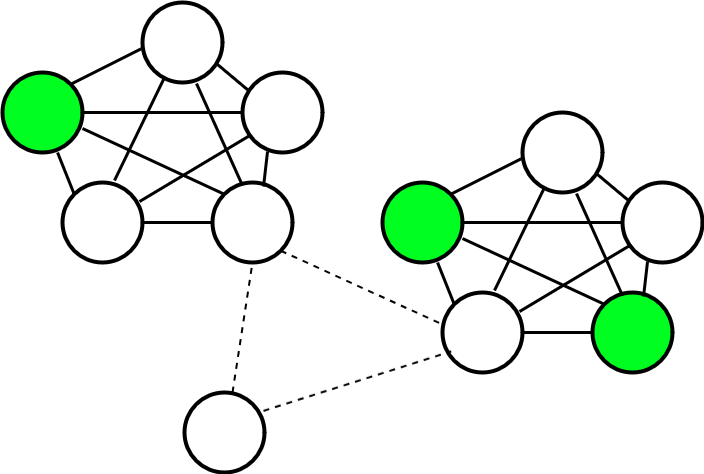

The diagram above was exported from draw.io. Its source (the exported page's mxGraphModel, read from the mxfile embedded in the PNG):
<mxGraphModel dx="889" dy="1076" grid="1" gridSize="10" guides="1" tooltips="1" connect="1" arrows="1" fold="1" page="1" pageScale="1" pageWidth="850" pageHeight="1100" math="0" shadow="0">
  <root>
    <mxCell id="0" />
    <mxCell id="1" parent="0" />
    <mxCell id="tMh4jxYQOtz1AYWsct6w-34" value="" style="ellipse;whiteSpace=wrap;html=1;aspect=fixed;strokeWidth=4;fillColor=#00FF21;" vertex="1" parent="1">
      <mxGeometry x="680" y="750" width="80" height="80" as="geometry" />
    </mxCell>
    <mxCell id="tMh4jxYQOtz1AYWsct6w-35" value="" style="ellipse;whiteSpace=wrap;html=1;aspect=fixed;strokeWidth=4;fillColor=light-dark(#00FF21,#6E3E00);" vertex="1" parent="1">
      <mxGeometry x="470" y="640" width="80" height="80" as="geometry" />
    </mxCell>
    <mxCell id="tMh4jxYQOtz1AYWsct6w-36" value="" style="ellipse;whiteSpace=wrap;html=1;aspect=fixed;strokeWidth=4;fillStyle=solid;" vertex="1" parent="1">
      <mxGeometry x="530" y="750" width="80" height="80" as="geometry" />
    </mxCell>
    <mxCell id="tMh4jxYQOtz1AYWsct6w-37" value="" style="ellipse;whiteSpace=wrap;html=1;aspect=fixed;strokeWidth=4;fillStyle=solid;" vertex="1" parent="1">
      <mxGeometry x="610" y="570" width="80" height="80" as="geometry" />
    </mxCell>
    <mxCell id="tMh4jxYQOtz1AYWsct6w-38" value="" style="ellipse;whiteSpace=wrap;html=1;aspect=fixed;strokeWidth=4;fillStyle=solid;" vertex="1" parent="1">
      <mxGeometry x="710" y="640" width="80" height="80" as="geometry" />
    </mxCell>
    <mxCell id="tMh4jxYQOtz1AYWsct6w-39" value="" style="endArrow=none;html=1;rounded=0;strokeWidth=3;exitX=0.65;exitY=-0.025;exitDx=0;exitDy=0;entryX=0.275;entryY=0.938;entryDx=0;entryDy=0;entryPerimeter=0;exitPerimeter=0;" edge="1" parent="1" source="tMh4jxYQOtz1AYWsct6w-36" target="tMh4jxYQOtz1AYWsct6w-37">
      <mxGeometry width="50" height="50" relative="1" as="geometry">
        <mxPoint x="610" y="729.5" as="sourcePoint" />
        <mxPoint x="710" y="729.5" as="targetPoint" />
      </mxGeometry>
    </mxCell>
    <mxCell id="tMh4jxYQOtz1AYWsct6w-40" value="" style="endArrow=none;html=1;rounded=0;strokeWidth=3;exitX=0.688;exitY=1;exitDx=0;exitDy=0;entryX=0;entryY=0;entryDx=0;entryDy=0;exitPerimeter=0;" edge="1" parent="1" source="tMh4jxYQOtz1AYWsct6w-35" target="tMh4jxYQOtz1AYWsct6w-36">
      <mxGeometry width="50" height="50" relative="1" as="geometry">
        <mxPoint x="520" y="879.5" as="sourcePoint" />
        <mxPoint x="620" y="879.5" as="targetPoint" />
      </mxGeometry>
    </mxCell>
    <mxCell id="tMh4jxYQOtz1AYWsct6w-41" value="" style="endArrow=none;html=1;rounded=0;strokeWidth=3;exitX=1;exitY=0;exitDx=0;exitDy=0;entryX=-0.017;entryY=0.579;entryDx=0;entryDy=0;entryPerimeter=0;" edge="1" parent="1" source="tMh4jxYQOtz1AYWsct6w-35" target="tMh4jxYQOtz1AYWsct6w-37">
      <mxGeometry width="50" height="50" relative="1" as="geometry">
        <mxPoint x="660" y="750" as="sourcePoint" />
        <mxPoint x="760" y="750" as="targetPoint" />
      </mxGeometry>
    </mxCell>
    <mxCell id="tMh4jxYQOtz1AYWsct6w-42" value="" style="endArrow=none;html=1;rounded=0;strokeWidth=3;exitX=1;exitY=0.5;exitDx=0;exitDy=0;entryX=0;entryY=0.5;entryDx=0;entryDy=0;" edge="1" parent="1" source="tMh4jxYQOtz1AYWsct6w-35" target="tMh4jxYQOtz1AYWsct6w-38">
      <mxGeometry width="50" height="50" relative="1" as="geometry">
        <mxPoint x="640" y="720" as="sourcePoint" />
        <mxPoint x="740" y="720" as="targetPoint" />
      </mxGeometry>
    </mxCell>
    <mxCell id="tMh4jxYQOtz1AYWsct6w-43" value="" style="endArrow=none;html=1;rounded=0;strokeWidth=3;exitX=1;exitY=0.7;exitDx=0;exitDy=0;exitPerimeter=0;entryX=0;entryY=0;entryDx=0;entryDy=0;" edge="1" parent="1" source="tMh4jxYQOtz1AYWsct6w-35" target="tMh4jxYQOtz1AYWsct6w-34">
      <mxGeometry width="50" height="50" relative="1" as="geometry">
        <mxPoint x="570" y="840" as="sourcePoint" />
        <mxPoint x="670" y="840" as="targetPoint" />
      </mxGeometry>
    </mxCell>
    <mxCell id="tMh4jxYQOtz1AYWsct6w-44" value="" style="endArrow=none;html=1;rounded=0;strokeWidth=3;exitX=1;exitY=0.5;exitDx=0;exitDy=0;entryX=0;entryY=0.5;entryDx=0;entryDy=0;" edge="1" parent="1" source="tMh4jxYQOtz1AYWsct6w-36" target="tMh4jxYQOtz1AYWsct6w-34">
      <mxGeometry width="50" height="50" relative="1" as="geometry">
        <mxPoint x="660" y="830" as="sourcePoint" />
        <mxPoint x="760" y="830" as="targetPoint" />
      </mxGeometry>
    </mxCell>
    <mxCell id="tMh4jxYQOtz1AYWsct6w-45" value="" style="endArrow=none;html=1;rounded=0;strokeWidth=3;exitX=0.375;exitY=0.038;exitDx=0;exitDy=0;exitPerimeter=0;entryX=0.675;entryY=1.013;entryDx=0;entryDy=0;entryPerimeter=0;" edge="1" parent="1" source="tMh4jxYQOtz1AYWsct6w-34" target="tMh4jxYQOtz1AYWsct6w-37">
      <mxGeometry width="50" height="50" relative="1" as="geometry">
        <mxPoint x="660" y="850" as="sourcePoint" />
        <mxPoint x="760" y="850" as="targetPoint" />
      </mxGeometry>
    </mxCell>
    <mxCell id="tMh4jxYQOtz1AYWsct6w-46" value="" style="endArrow=none;html=1;rounded=0;strokeWidth=3;exitX=0.638;exitY=0.05;exitDx=0;exitDy=0;exitPerimeter=0;entryX=0.313;entryY=0.988;entryDx=0;entryDy=0;entryPerimeter=0;" edge="1" parent="1" source="tMh4jxYQOtz1AYWsct6w-34" target="tMh4jxYQOtz1AYWsct6w-38">
      <mxGeometry width="50" height="50" relative="1" as="geometry">
        <mxPoint x="700" y="930" as="sourcePoint" />
        <mxPoint x="800" y="930" as="targetPoint" />
      </mxGeometry>
    </mxCell>
    <mxCell id="tMh4jxYQOtz1AYWsct6w-47" value="" style="endArrow=none;html=1;rounded=0;strokeWidth=3;exitX=0.938;exitY=0.775;exitDx=0;exitDy=0;exitPerimeter=0;entryX=0.075;entryY=0.225;entryDx=0;entryDy=0;entryPerimeter=0;" edge="1" parent="1" source="tMh4jxYQOtz1AYWsct6w-37" target="tMh4jxYQOtz1AYWsct6w-38">
      <mxGeometry width="50" height="50" relative="1" as="geometry">
        <mxPoint x="800" y="800" as="sourcePoint" />
        <mxPoint x="900" y="800" as="targetPoint" />
      </mxGeometry>
    </mxCell>
    <mxCell id="tMh4jxYQOtz1AYWsct6w-48" value="" style="endArrow=none;html=1;rounded=0;strokeWidth=3;exitX=0.963;exitY=0.238;exitDx=0;exitDy=0;exitPerimeter=0;entryX=0.113;entryY=0.775;entryDx=0;entryDy=0;entryPerimeter=0;" edge="1" parent="1" source="tMh4jxYQOtz1AYWsct6w-36" target="tMh4jxYQOtz1AYWsct6w-38">
      <mxGeometry width="50" height="50" relative="1" as="geometry">
        <mxPoint x="800" y="850" as="sourcePoint" />
        <mxPoint x="900" y="850" as="targetPoint" />
      </mxGeometry>
    </mxCell>
    <mxCell id="tMh4jxYQOtz1AYWsct6w-49" value="" style="endArrow=none;dashed=1;html=1;rounded=0;entryX=0.109;entryY=0.736;entryDx=0;entryDy=0;exitX=0.988;exitY=0.229;exitDx=0;exitDy=0;strokeWidth=2;entryPerimeter=0;exitPerimeter=0;" edge="1" parent="1" target="tMh4jxYQOtz1AYWsct6w-36" source="tMh4jxYQOtz1AYWsct6w-66">
      <mxGeometry width="50" height="50" relative="1" as="geometry">
        <mxPoint x="458" y="832" as="sourcePoint" />
        <mxPoint x="591.9957287525378" y="972.8957287525379" as="targetPoint" />
      </mxGeometry>
    </mxCell>
    <mxCell id="tMh4jxYQOtz1AYWsct6w-50" value="" style="ellipse;whiteSpace=wrap;html=1;aspect=fixed;strokeWidth=4;" vertex="1" parent="1">
      <mxGeometry x="300" y="640" width="80" height="80" as="geometry" />
    </mxCell>
    <mxCell id="tMh4jxYQOtz1AYWsct6w-51" value="" style="ellipse;whiteSpace=wrap;html=1;aspect=fixed;strokeWidth=4;fillColor=light-dark(#00FF21,#6E3E00);" vertex="1" parent="1">
      <mxGeometry x="90" y="530" width="80" height="80" as="geometry" />
    </mxCell>
    <mxCell id="tMh4jxYQOtz1AYWsct6w-52" value="" style="ellipse;whiteSpace=wrap;html=1;aspect=fixed;strokeWidth=4;fillStyle=solid;" vertex="1" parent="1">
      <mxGeometry x="150" y="640" width="80" height="80" as="geometry" />
    </mxCell>
    <mxCell id="tMh4jxYQOtz1AYWsct6w-53" value="" style="ellipse;whiteSpace=wrap;html=1;aspect=fixed;strokeWidth=4;fillStyle=solid;" vertex="1" parent="1">
      <mxGeometry x="230" y="460" width="80" height="80" as="geometry" />
    </mxCell>
    <mxCell id="tMh4jxYQOtz1AYWsct6w-54" value="" style="ellipse;whiteSpace=wrap;html=1;aspect=fixed;strokeWidth=4;fillStyle=solid;" vertex="1" parent="1">
      <mxGeometry x="330" y="530" width="80" height="80" as="geometry" />
    </mxCell>
    <mxCell id="tMh4jxYQOtz1AYWsct6w-55" value="" style="endArrow=none;html=1;rounded=0;strokeWidth=3;exitX=0.65;exitY=-0.025;exitDx=0;exitDy=0;entryX=0.275;entryY=0.938;entryDx=0;entryDy=0;entryPerimeter=0;exitPerimeter=0;" edge="1" parent="1" source="tMh4jxYQOtz1AYWsct6w-52" target="tMh4jxYQOtz1AYWsct6w-53">
      <mxGeometry width="50" height="50" relative="1" as="geometry">
        <mxPoint x="230" y="619.5" as="sourcePoint" />
        <mxPoint x="330" y="619.5" as="targetPoint" />
      </mxGeometry>
    </mxCell>
    <mxCell id="tMh4jxYQOtz1AYWsct6w-56" value="" style="endArrow=none;html=1;rounded=0;strokeWidth=3;exitX=0.688;exitY=1;exitDx=0;exitDy=0;entryX=0;entryY=0;entryDx=0;entryDy=0;exitPerimeter=0;" edge="1" parent="1" source="tMh4jxYQOtz1AYWsct6w-51" target="tMh4jxYQOtz1AYWsct6w-52">
      <mxGeometry width="50" height="50" relative="1" as="geometry">
        <mxPoint x="140" y="769.5" as="sourcePoint" />
        <mxPoint x="240" y="769.5" as="targetPoint" />
      </mxGeometry>
    </mxCell>
    <mxCell id="tMh4jxYQOtz1AYWsct6w-57" value="" style="endArrow=none;html=1;rounded=0;strokeWidth=3;exitX=1;exitY=0;exitDx=0;exitDy=0;entryX=-0.017;entryY=0.579;entryDx=0;entryDy=0;entryPerimeter=0;" edge="1" parent="1" source="tMh4jxYQOtz1AYWsct6w-51" target="tMh4jxYQOtz1AYWsct6w-53">
      <mxGeometry width="50" height="50" relative="1" as="geometry">
        <mxPoint x="280" y="640" as="sourcePoint" />
        <mxPoint x="380" y="640" as="targetPoint" />
      </mxGeometry>
    </mxCell>
    <mxCell id="tMh4jxYQOtz1AYWsct6w-58" value="" style="endArrow=none;html=1;rounded=0;strokeWidth=3;exitX=1;exitY=0.5;exitDx=0;exitDy=0;entryX=0;entryY=0.5;entryDx=0;entryDy=0;" edge="1" parent="1" source="tMh4jxYQOtz1AYWsct6w-51" target="tMh4jxYQOtz1AYWsct6w-54">
      <mxGeometry width="50" height="50" relative="1" as="geometry">
        <mxPoint x="260" y="610" as="sourcePoint" />
        <mxPoint x="360" y="610" as="targetPoint" />
      </mxGeometry>
    </mxCell>
    <mxCell id="tMh4jxYQOtz1AYWsct6w-59" value="" style="endArrow=none;html=1;rounded=0;strokeWidth=3;exitX=1;exitY=0.7;exitDx=0;exitDy=0;exitPerimeter=0;entryX=0;entryY=0;entryDx=0;entryDy=0;" edge="1" parent="1" source="tMh4jxYQOtz1AYWsct6w-51" target="tMh4jxYQOtz1AYWsct6w-50">
      <mxGeometry width="50" height="50" relative="1" as="geometry">
        <mxPoint x="190" y="730" as="sourcePoint" />
        <mxPoint x="290" y="730" as="targetPoint" />
      </mxGeometry>
    </mxCell>
    <mxCell id="tMh4jxYQOtz1AYWsct6w-60" value="" style="endArrow=none;html=1;rounded=0;strokeWidth=3;exitX=1;exitY=0.5;exitDx=0;exitDy=0;entryX=0;entryY=0.5;entryDx=0;entryDy=0;" edge="1" parent="1" source="tMh4jxYQOtz1AYWsct6w-52" target="tMh4jxYQOtz1AYWsct6w-50">
      <mxGeometry width="50" height="50" relative="1" as="geometry">
        <mxPoint x="280" y="720" as="sourcePoint" />
        <mxPoint x="380" y="720" as="targetPoint" />
      </mxGeometry>
    </mxCell>
    <mxCell id="tMh4jxYQOtz1AYWsct6w-61" value="" style="endArrow=none;html=1;rounded=0;strokeWidth=3;exitX=0.375;exitY=0.038;exitDx=0;exitDy=0;exitPerimeter=0;entryX=0.675;entryY=1.013;entryDx=0;entryDy=0;entryPerimeter=0;" edge="1" parent="1" source="tMh4jxYQOtz1AYWsct6w-50" target="tMh4jxYQOtz1AYWsct6w-53">
      <mxGeometry width="50" height="50" relative="1" as="geometry">
        <mxPoint x="280" y="740" as="sourcePoint" />
        <mxPoint x="380" y="740" as="targetPoint" />
      </mxGeometry>
    </mxCell>
    <mxCell id="tMh4jxYQOtz1AYWsct6w-62" value="" style="endArrow=none;html=1;rounded=0;strokeWidth=3;exitX=0.638;exitY=0.05;exitDx=0;exitDy=0;exitPerimeter=0;entryX=0.313;entryY=0.988;entryDx=0;entryDy=0;entryPerimeter=0;" edge="1" parent="1" source="tMh4jxYQOtz1AYWsct6w-50" target="tMh4jxYQOtz1AYWsct6w-54">
      <mxGeometry width="50" height="50" relative="1" as="geometry">
        <mxPoint x="320" y="820" as="sourcePoint" />
        <mxPoint x="420" y="820" as="targetPoint" />
      </mxGeometry>
    </mxCell>
    <mxCell id="tMh4jxYQOtz1AYWsct6w-63" value="" style="endArrow=none;html=1;rounded=0;strokeWidth=3;exitX=0.938;exitY=0.775;exitDx=0;exitDy=0;exitPerimeter=0;entryX=0.075;entryY=0.225;entryDx=0;entryDy=0;entryPerimeter=0;" edge="1" parent="1" source="tMh4jxYQOtz1AYWsct6w-53" target="tMh4jxYQOtz1AYWsct6w-54">
      <mxGeometry width="50" height="50" relative="1" as="geometry">
        <mxPoint x="420" y="690" as="sourcePoint" />
        <mxPoint x="520" y="690" as="targetPoint" />
      </mxGeometry>
    </mxCell>
    <mxCell id="tMh4jxYQOtz1AYWsct6w-64" value="" style="endArrow=none;html=1;rounded=0;strokeWidth=3;exitX=0.963;exitY=0.238;exitDx=0;exitDy=0;exitPerimeter=0;entryX=0.113;entryY=0.775;entryDx=0;entryDy=0;entryPerimeter=0;" edge="1" parent="1" source="tMh4jxYQOtz1AYWsct6w-52" target="tMh4jxYQOtz1AYWsct6w-54">
      <mxGeometry width="50" height="50" relative="1" as="geometry">
        <mxPoint x="420" y="740" as="sourcePoint" />
        <mxPoint x="520" y="740" as="targetPoint" />
      </mxGeometry>
    </mxCell>
    <mxCell id="tMh4jxYQOtz1AYWsct6w-65" value="" style="endArrow=none;dashed=1;html=1;rounded=0;entryX=0.5;entryY=1;entryDx=0;entryDy=0;strokeWidth=2;exitX=0.6;exitY=0;exitDx=0;exitDy=0;exitPerimeter=0;" edge="1" parent="1" target="tMh4jxYQOtz1AYWsct6w-50" source="tMh4jxYQOtz1AYWsct6w-66">
      <mxGeometry width="50" height="50" relative="1" as="geometry">
        <mxPoint x="320" y="840" as="sourcePoint" />
        <mxPoint x="230.00000000000003" y="637.9999999999999" as="targetPoint" />
      </mxGeometry>
    </mxCell>
    <mxCell id="tMh4jxYQOtz1AYWsct6w-66" value="" style="ellipse;whiteSpace=wrap;html=1;aspect=fixed;strokeWidth=4;fillStyle=solid;" vertex="1" parent="1">
      <mxGeometry x="272" y="850" width="80" height="80" as="geometry" />
    </mxCell>
    <mxCell id="tMh4jxYQOtz1AYWsct6w-67" value="" style="endArrow=none;dashed=1;html=1;rounded=0;entryX=-0.023;entryY=0.389;entryDx=0;entryDy=0;exitX=1;exitY=1;exitDx=0;exitDy=0;strokeWidth=2;entryPerimeter=0;" edge="1" parent="1" source="tMh4jxYQOtz1AYWsct6w-50" target="tMh4jxYQOtz1AYWsct6w-36">
      <mxGeometry width="50" height="50" relative="1" as="geometry">
        <mxPoint x="410" y="909" as="sourcePoint" />
        <mxPoint x="598" y="850" as="targetPoint" />
      </mxGeometry>
    </mxCell>
  </root>
</mxGraphModel>